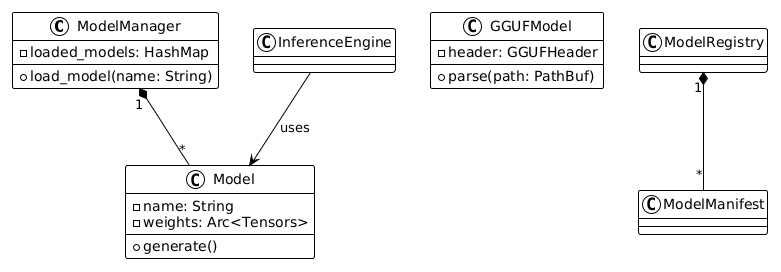

The diagram above was rendered by PlantUML. Its source (embedded in the PNG):
@startuml
!theme plain

class ModelManager {
    - loaded_models: HashMap
    + load_model(name: String)
}

class Model {
    - name: String
    - weights: Arc<Tensors>
    + generate()
}

class GGUFModel {
    - header: GGUFHeader
    + parse(path: PathBuf)
}

ModelManager "1" *-- "*" Model
InferenceEngine --> Model : uses
ModelRegistry "1" *-- "*" ModelManifest
@enduml